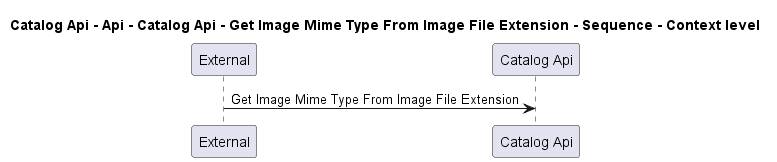

The diagram above was rendered by PlantUML. Its source (embedded in the PNG):
@startuml
!pragma layout smetana

title Catalog Api - Api - Catalog Api - Get Image Mime Type From Image File Extension - Sequence - Context level

participant "External" as C4InterFlow.SoftwareSystems.ExternalSystem
participant "Catalog Api" as dotnet.eShop.Architecture.SoftwareSystems.CatalogApi

C4InterFlow.SoftwareSystems.ExternalSystem -> dotnet.eShop.Architecture.SoftwareSystems.CatalogApi : Get Image Mime Type From Image File Extension


@enduml